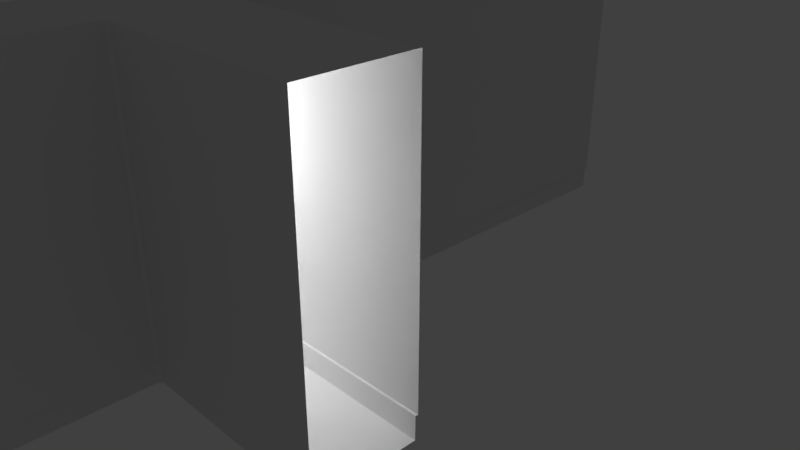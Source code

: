 # Source: hallway.blend  (saved by Blender 2.78.0; exported with 4.5.12 LTS)
import bpy
from mathutils import Matrix  # noqa: F401  (used for matrix-valued properties, if any)

bpy.ops.wm.read_factory_settings(use_empty=True)
scene = bpy.context.scene
scene.name = 'Scene'

# ---- collections
col_collection_1 = bpy.data.collections.new('Collection 1'); scene.collection.children.link(col_collection_1)

# ---- world
world_world = bpy.data.worlds.new('World'); scene.world = world_world
world_world.color = (0.05088, 0.05088, 0.05088)
world_world.use_sun_shadow = False
world_world.sun_shadow_jitter_overblur = 0.0
world_world.cycles.sampling_method = 'MANUAL'

# ---- cameras
cam_camera = bpy.data.cameras.new('Camera')
cam_camera.clip_end = 100.0
cam_camera.lens = 35.0
cam_camera.sensor_width = 32.0
cam_camera.sensor_height = 18.0
cam_camera.ortho_scale = 7.314
cam_camera.dof.focus_distance = 0.0
cam_camera.dof.aperture_fstop = 128.0

# ---- lights
light_lamp_001 = bpy.data.lights.new('Lamp.001', 'POINT')
light_lamp_001.transmission_factor = 0.0
light_lamp_001.cutoff_distance = 30.0
light_lamp_001.energy = 100.0
light_lamp_001.shadow_buffer_clip_start = 1.001
light_lamp_001.shadow_soft_size = 0.1
light_lamp_001.shadow_maximum_resolution = 0.006
light_lamp_001.use_absolute_resolution = True
light_lamp = bpy.data.lights.new('Lamp', 'POINT')
light_lamp.transmission_factor = 0.0
light_lamp.cutoff_distance = 30.0
light_lamp.energy = 100.0
light_lamp.shadow_buffer_clip_start = 1.001
light_lamp.shadow_soft_size = 0.1
light_lamp.shadow_maximum_resolution = 0.006
light_lamp.use_absolute_resolution = True

# ---- meshes
me_plane_001 = bpy.data.meshes.new('Plane.001')
me_plane_001.from_pydata([(-0.125, 0.7614, 0.05917), (0.125, 0.7614, 0.05917), (-0.125, 0.7614, 0.7385), (0.0, 0.7614, 0.7385), (0.125, 0.7614, 0.7385), (-0.125, -1.159, 0.7385), (-0.125, -1.159, 0.05917), (0.0, -1.159, 0.7385), (0.125, -1.159, 0.7385), (0.125, -1.159, 0.05917), (0.1205, -1.163, 0.001054), (0.0, -1.164, 0.001054), (-0.1205, -1.163, 0.001054), (-0.1205, -1.163, 0.05811), (0.1205, -1.163, 0.05811), (0.1205, 0.7613, 0.05811), (0.1205, 0.7597, 0.001054), (-0.1205, 0.7623, 0.05811), (-0.1205, 0.7607, 0.001054), (0.0, 0.7602, 0.001054), (-0.125, -0.6789, 0.7385), (-0.125, -0.1988, 0.7385), (-0.125, 0.2813, 0.7385), (0.0, 0.2813, 0.7385), (0.0, -0.1988, 0.7385), (0.0, -0.6789, 0.7385), (-0.125, 0.2813, 0.05917), (-0.125, -0.1988, 0.05917), (-0.125, -0.6789, 0.05917), (0.125, -0.6789, 0.05917), (0.125, -0.1988, 0.05917), (0.125, 0.2813, 0.05917), (0.1205, 0.2803, 0.05811), (0.1205, -0.2006, 0.05811), (0.1205, -0.6816, 0.05811), (0.125, -0.6789, 0.7385), (0.125, -0.1988, 0.7385), (0.125, 0.2813, 0.7385), (0.1205, 0.2791, 0.001054), (0.1205, -0.2014, 0.001054), (0.1205, -0.682, 0.001054), (-0.1205, -0.6814, 0.05811), (-0.1205, -0.2002, 0.05811), (-0.1205, 0.281, 0.05811), (-0.1205, -0.6818, 0.001054), (-0.1205, -0.201, 0.001054), (-0.1205, 0.2799, 0.001054), (0.0, -0.6828, 0.001054), (0.0, -0.2018, 0.001054), (0.0, 0.2792, 0.001054), (0.1259, -0.4232, 0.7376), (0.1259, -0.4232, 0.05831), (0.1278, -0.5482, 0.7376), (0.1297, -0.6732, 0.7376), (0.1297, -0.6732, 0.05831), (0.126, -0.6688, 0.0001936), (0.123, -0.5483, 0.0001936), (0.1223, -0.4277, 0.0001936), (0.1223, -0.4277, 0.05725), (0.126, -0.6688, 0.05725), (0.606, -0.416, 0.7376), (0.6078, -0.541, 0.7376), (0.606, -0.416, 0.05831), (0.6097, -0.666, 0.05831), (0.6069, -0.6615, 0.05725), (0.6097, -0.666, 0.7376), (0.6065, -0.6616, 0.0001936), (0.6035, -0.4205, 0.05725), (0.6031, -0.4205, 0.0001936), (0.604, -0.541, 0.0001936), (-0.6136, 0.2703, 0.7351), (-0.6136, 0.2703, 0.05576), (-0.6117, 0.1453, 0.7351), (-0.6098, 0.0203, 0.7351), (-0.6098, 0.0203, 0.05576), (-0.6135, 0.0247, -0.002349), (-0.6165, 0.1452, -0.002349), (-0.6172, 0.2658, -0.002349), (-0.6172, 0.2658, 0.05471), (-0.6135, 0.0247, 0.05471), (-0.1336, 0.2775, 0.7354), (-0.1317, 0.1525, 0.7375), (-0.1336, 0.2775, 0.05576), (-0.1298, 0.02754, 0.05576), (-0.1326, 0.03195, 0.05471), (-0.1298, 0.02754, 0.7372), (-0.133, 0.03195, -0.002349), (-0.1361, 0.273, 0.05471), (-0.1364, 0.273, -0.002349), (-0.1356, 0.1525, -0.002349), (-0.125, 0.02694, 0.7385), (0.0, 0.02694, 0.7385), (-0.125, 0.02694, 0.05917), (0.125, 0.02694, 0.05917), (0.1205, 0.02551, 0.05811), (0.125, 0.02694, 0.7385), (0.1205, 0.02451, 0.001054), (-0.1205, 0.02605, 0.05811), (-0.1205, 0.02508, 0.001054), (0.0, 0.02436, 0.001054), (-0.125, -0.4211, 0.7385), (0.0, -0.4211, 0.7385), (-0.125, -0.4211, 0.05917), (0.125, -0.4211, 0.05917), (0.1205, -0.4234, 0.05811), (0.125, -0.4211, 0.7385), (0.1205, -0.424, 0.001054), (-0.1205, -0.4231, 0.05811), (-0.1205, -0.4237, 0.001054), (0.0, -0.4245, 0.001054)], [], [(35, 29, 9, 8), (20, 25, 7, 5), (28, 20, 5, 6), (25, 35, 8, 7), (34, 40, 10, 14), (34, 14, 9, 29), (44, 41, 13, 12), (41, 28, 6, 13), (40, 47, 11, 10), (47, 44, 12, 11), (19, 18, 46, 49), (99, 98, 45, 48), (109, 108, 44, 47), (16, 19, 49, 38), (96, 99, 48, 39), (106, 109, 47, 40), (17, 0, 26, 43), (97, 92, 27, 42), (107, 102, 28, 41), (18, 17, 43, 46), (98, 97, 42, 45), (108, 107, 41, 44), (15, 32, 31, 1), (94, 33, 30, 93), (15, 16, 38, 32), (94, 96, 39, 33), (3, 4, 37, 23), (91, 95, 36, 24), (101, 105, 35, 25), (0, 2, 22, 26), (92, 90, 21, 27), (102, 100, 20, 28), (2, 3, 23, 22), (90, 91, 24, 21), (100, 101, 25, 20), (4, 1, 31, 37), (95, 93, 30, 36), (65, 63, 54, 53), (60, 61, 52, 50), (62, 60, 50, 51), (61, 65, 53, 52), (64, 66, 55, 59), (68, 67, 58, 57), (67, 62, 51, 58), (66, 69, 56, 55), (69, 68, 57, 56), (85, 83, 74, 73), (80, 81, 72, 70), (82, 80, 70, 71), (81, 85, 73, 72), (84, 86, 75, 79), (88, 87, 78, 77), (87, 82, 71, 78), (86, 89, 76, 75), (89, 88, 77, 76), (37, 31, 93, 95), (22, 23, 91, 90), (23, 37, 95, 91), (32, 38, 96, 94), (32, 94, 93, 31), (97, 98, 86, 84), (74, 83, 84, 79), (38, 49, 99, 96), (49, 46, 98, 99), (36, 30, 103, 105), (21, 24, 101, 100), (27, 21, 100, 102), (24, 36, 105, 101), (33, 39, 106, 104), (33, 104, 103, 30), (45, 42, 107, 108), (42, 27, 102, 107), (39, 48, 109, 106), (48, 45, 108, 109), (98, 46, 88, 89, 86), (46, 43, 87, 88), (43, 26, 82, 87), (97, 84, 83, 92), (83, 85, 90, 92), (26, 22, 80, 82), (22, 90, 85, 81, 80), (64, 59, 54, 63), (58, 104, 106, 57), (40, 34, 59, 55), (106, 40, 55, 56, 57), (29, 54, 59, 34), (51, 103, 104, 58), (50, 105, 103, 51), (29, 35, 53, 54), (52, 53, 35, 105, 50)])
me_plane_001.use_remesh_preserve_volume = False
me_plane_001.use_remesh_preserve_attributes = False
me_plane_001.use_mirror_vertex_groups = False
me_plane_001.update()

# ---- objects
ob_lamp_001 = bpy.data.objects.new('Lamp.001', light_lamp_001)
ob_plane_001 = bpy.data.objects.new('Plane.001', me_plane_001)
ob_lamp = bpy.data.objects.new('Lamp', light_lamp)
ob_camera = bpy.data.objects.new('Camera', cam_camera)

# ---- transforms, parenting, visibility, modifiers, constraints
ob_lamp_001.location = (-0.3197, 1.291, 2.555)
ob_lamp_001.rotation_euler = (0.6503, 0.05522, 1.866)
ob_lamp_001.lock_rotations_4d = False
ob_lamp_001.empty_display_type = 'ARROWS'
ob_lamp_001.color = (0.0, 0.0, 0.0, 0.0)
ob_lamp_001.lineart.crease_threshold = 0.0
ob_plane_001.location = (0.0, 0.0, 0.0)
ob_plane_001.scale = (4.956, 4.956, 4.956)
ob_plane_001.lineart.crease_threshold = 0.0
ob_lamp.location = (-0.03099, -2.81, 2.682)
ob_lamp.rotation_euler = (0.6503, 0.05522, 1.866)
ob_lamp.lock_rotations_4d = False
ob_lamp.empty_display_type = 'ARROWS'
ob_lamp.color = (0.0, 0.0, 0.0, 0.0)
ob_lamp.lineart.crease_threshold = 0.0
ob_camera.location = (7.481, -6.508, 5.344)
ob_camera.rotation_euler = (1.109, 0.0, 0.8149)
ob_camera.lock_rotations_4d = False
ob_camera.empty_display_type = 'ARROWS'
ob_camera.color = (0.0, 0.0, 0.0, 0.0)
ob_camera.display_type = 'WIRE'
ob_camera.lineart.crease_threshold = 0.0

# ---- collection membership
col_collection_1.objects.link(ob_lamp_001)
col_collection_1.objects.link(ob_plane_001)
col_collection_1.objects.link(ob_lamp)
col_collection_1.objects.link(ob_camera)

# ---- scene / render settings (as saved in the file)
scene.camera = ob_camera
scene.frame_start = 1; scene.frame_end = 250; scene.frame_set(1)
scene.render.engine = 'BLENDER_EEVEE_NEXT'
scene.render.resolution_percentage = 50
scene.render.dither_intensity = 0.0
scene.cycles.use_denoising = False
scene.cycles.samples = 128
scene.cycles.sampling_pattern = 'TABULATED_SOBOL'
scene.cycles.light_sampling_threshold = 0.0
scene.cycles.use_adaptive_sampling = False
scene.cycles.use_light_tree = False
scene.cycles.blur_glossy = 0.0
scene.cycles.sample_clamp_indirect = 0.0
scene.view_settings.view_transform = 'Standard'
bpy.context.view_layer.update()
